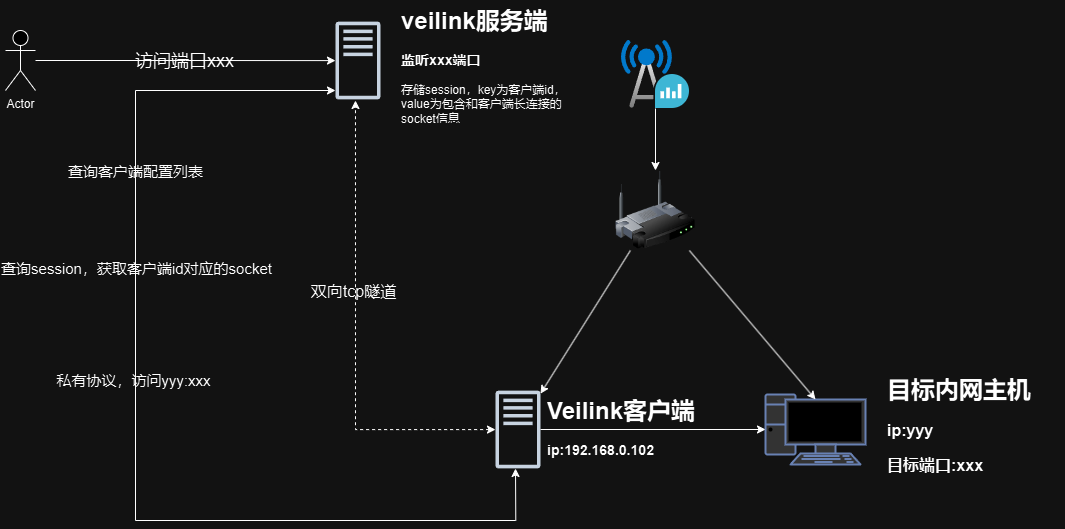

The diagram above was exported from draw.io. Its source (the exported page's mxGraphModel, read from the mxfile embedded in the PNG):
<mxGraphModel dx="961" dy="609" grid="1" gridSize="10" guides="1" tooltips="1" connect="1" arrows="1" fold="1" page="1" pageScale="1" pageWidth="827" pageHeight="1169" math="0" shadow="0">
  <root>
    <mxCell id="0" />
    <mxCell id="1" parent="0" />
    <mxCell id="txNqQicYi5dpcgnufwLT-3" style="edgeStyle=orthogonalEdgeStyle;rounded=0;orthogonalLoop=1;jettySize=auto;html=1;" parent="1" source="txNqQicYi5dpcgnufwLT-1" target="txNqQicYi5dpcgnufwLT-2" edge="1">
      <mxGeometry relative="1" as="geometry" />
    </mxCell>
    <mxCell id="txNqQicYi5dpcgnufwLT-4" value="访问端口xxx" style="edgeLabel;html=1;align=center;verticalAlign=middle;resizable=0;points=[];fontSize=18;labelBackgroundColor=none;" parent="txNqQicYi5dpcgnufwLT-3" connectable="0" vertex="1">
      <mxGeometry x="-0.0158" relative="1" as="geometry">
        <mxPoint as="offset" />
      </mxGeometry>
    </mxCell>
    <mxCell id="txNqQicYi5dpcgnufwLT-1" value="Actor" style="shape=umlActor;verticalLabelPosition=bottom;verticalAlign=top;html=1;outlineConnect=0;" parent="1" vertex="1">
      <mxGeometry x="20" y="30" width="30" height="60" as="geometry" />
    </mxCell>
    <mxCell id="txNqQicYi5dpcgnufwLT-2" value="" style="sketch=0;outlineConnect=0;fontColor=#232F3E;gradientColor=none;fillColor=#232F3D;strokeColor=none;dashed=0;verticalLabelPosition=bottom;verticalAlign=top;align=center;html=1;fontSize=12;fontStyle=0;aspect=fixed;pointerEvents=1;shape=mxgraph.aws4.traditional_server;container=0;" parent="1" vertex="1">
      <mxGeometry x="350" y="21" width="45" height="78" as="geometry" />
    </mxCell>
    <mxCell id="txNqQicYi5dpcgnufwLT-5" value="&lt;h1 style=&quot;margin-top: 0px;&quot;&gt;veilink服务端&lt;/h1&gt;&lt;h3&gt;监听xxx端口&lt;/h3&gt;&lt;div&gt;存储session，key为客户端id，value为包含和客户端长连接的socket信息&lt;/div&gt;" style="text;html=1;whiteSpace=wrap;overflow=hidden;rounded=0;" parent="1" vertex="1">
      <mxGeometry x="414" width="180" height="120" as="geometry" />
    </mxCell>
    <mxCell id="txNqQicYi5dpcgnufwLT-26" style="edgeStyle=none;rounded=0;orthogonalLoop=1;jettySize=auto;html=1;endArrow=none;endFill=0;" parent="1" edge="1">
      <mxGeometry relative="1" as="geometry">
        <mxPoint x="150.0000000000001" y="520" as="targetPoint" />
        <mxPoint x="530" y="520" as="sourcePoint" />
      </mxGeometry>
    </mxCell>
    <mxCell id="txNqQicYi5dpcgnufwLT-27" style="edgeStyle=none;rounded=0;orthogonalLoop=1;jettySize=auto;html=1;endArrow=none;endFill=0;startArrow=classic;startFill=1;" parent="1" edge="1">
      <mxGeometry relative="1" as="geometry">
        <mxPoint x="530.29" y="520.16" as="targetPoint" />
        <mxPoint x="530.003387489016" y="467.9965230009021" as="sourcePoint" />
      </mxGeometry>
    </mxCell>
    <mxCell id="txNqQicYi5dpcgnufwLT-6" value="" style="sketch=0;outlineConnect=0;fontColor=#232F3E;gradientColor=none;fillColor=#232F3D;strokeColor=none;dashed=0;verticalLabelPosition=bottom;verticalAlign=top;align=center;html=1;fontSize=12;fontStyle=0;aspect=fixed;pointerEvents=1;shape=mxgraph.aws4.traditional_server;" parent="1" vertex="1">
      <mxGeometry x="510" y="390" width="45" height="78" as="geometry" />
    </mxCell>
    <mxCell id="txNqQicYi5dpcgnufwLT-7" value="&lt;h1 style=&quot;margin-top: 0px;&quot;&gt;Veilink客户端&lt;/h1&gt;&lt;h3&gt;ip:192.168.0.102&lt;/h3&gt;" style="text;html=1;whiteSpace=wrap;overflow=hidden;rounded=0;" parent="1" vertex="1">
      <mxGeometry x="560" y="390" width="180" height="120" as="geometry" />
    </mxCell>
    <mxCell id="txNqQicYi5dpcgnufwLT-9" style="edgeStyle=orthogonalEdgeStyle;rounded=0;orthogonalLoop=1;jettySize=auto;html=1;entryX=0.444;entryY=1.015;entryDx=0;entryDy=0;entryPerimeter=0;elbow=vertical;flowAnimation=0;startArrow=classic;startFill=1;dashed=1;" parent="1" source="txNqQicYi5dpcgnufwLT-6" target="txNqQicYi5dpcgnufwLT-2" edge="1">
      <mxGeometry relative="1" as="geometry" />
    </mxCell>
    <mxCell id="txNqQicYi5dpcgnufwLT-14" value="双向tcp隧道" style="edgeLabel;html=1;align=center;verticalAlign=middle;resizable=0;points=[];fontSize=16;labelBackgroundColor=none;" parent="txNqQicYi5dpcgnufwLT-9" connectable="0" vertex="1">
      <mxGeometry x="0.1899" y="2" relative="1" as="geometry">
        <mxPoint as="offset" />
      </mxGeometry>
    </mxCell>
    <mxCell id="txNqQicYi5dpcgnufwLT-21" value="" style="endArrow=classic;startArrow=none;html=1;rounded=0;startFill=0;" parent="1" edge="1">
      <mxGeometry width="50" height="50" relative="1" as="geometry">
        <mxPoint x="150" y="90" as="sourcePoint" />
        <mxPoint x="350" y="90.00494382022461" as="targetPoint" />
      </mxGeometry>
    </mxCell>
    <mxCell id="txNqQicYi5dpcgnufwLT-22" value="" style="endArrow=none;html=1;rounded=0;" parent="1" edge="1">
      <mxGeometry width="50" height="50" relative="1" as="geometry">
        <mxPoint x="150" y="520" as="sourcePoint" />
        <mxPoint x="150" y="90" as="targetPoint" />
      </mxGeometry>
    </mxCell>
    <mxCell id="txNqQicYi5dpcgnufwLT-28" value="查询客户端配置列表" style="edgeLabel;html=1;align=center;verticalAlign=middle;resizable=0;points=[];fontSize=15;labelBackgroundColor=none;" parent="txNqQicYi5dpcgnufwLT-22" connectable="0" vertex="1">
      <mxGeometry x="0.6302" y="1" relative="1" as="geometry">
        <mxPoint as="offset" />
      </mxGeometry>
    </mxCell>
    <mxCell id="txNqQicYi5dpcgnufwLT-29" value="查询session，获取客户端id对应的socket" style="edgeLabel;html=1;align=center;verticalAlign=middle;resizable=0;points=[];fontSize=15;labelBackgroundColor=none;" parent="txNqQicYi5dpcgnufwLT-22" connectable="0" vertex="1">
      <mxGeometry x="0.1767" relative="1" as="geometry">
        <mxPoint as="offset" />
      </mxGeometry>
    </mxCell>
    <mxCell id="txNqQicYi5dpcgnufwLT-30" value="私有协议，访问yyy:xxx" style="edgeLabel;html=1;align=center;verticalAlign=middle;resizable=0;points=[];fontSize=15;labelBackgroundColor=none;" parent="txNqQicYi5dpcgnufwLT-22" connectable="0" vertex="1">
      <mxGeometry x="-0.3465" y="3" relative="1" as="geometry">
        <mxPoint as="offset" />
      </mxGeometry>
    </mxCell>
    <mxCell id="txNqQicYi5dpcgnufwLT-31" value="" style="fontColor=#0066CC;verticalAlign=top;verticalLabelPosition=bottom;labelPosition=center;align=center;html=1;outlineConnect=0;fillColor=#CCCCCC;strokeColor=#6881B3;gradientColor=none;gradientDirection=north;strokeWidth=2;shape=mxgraph.networks.pc;" parent="1" vertex="1">
      <mxGeometry x="780" y="394" width="100" height="70" as="geometry" />
    </mxCell>
    <mxCell id="txNqQicYi5dpcgnufwLT-34" style="edgeStyle=none;rounded=0;orthogonalLoop=1;jettySize=auto;html=1;" parent="1" source="txNqQicYi5dpcgnufwLT-32" target="txNqQicYi5dpcgnufwLT-6" edge="1">
      <mxGeometry relative="1" as="geometry">
        <mxPoint x="530" y="340" as="targetPoint" />
      </mxGeometry>
    </mxCell>
    <mxCell id="txNqQicYi5dpcgnufwLT-32" value="" style="image;html=1;image=img/lib/clip_art/networking/Wireless_Router_128x128.png" parent="1" vertex="1">
      <mxGeometry x="630" y="170" width="80" height="80" as="geometry" />
    </mxCell>
    <mxCell id="txNqQicYi5dpcgnufwLT-33" style="edgeStyle=none;rounded=0;orthogonalLoop=1;jettySize=auto;html=1;entryX=0.5;entryY=0.07;entryDx=0;entryDy=0;entryPerimeter=0;" parent="1" source="txNqQicYi5dpcgnufwLT-32" target="txNqQicYi5dpcgnufwLT-31" edge="1">
      <mxGeometry relative="1" as="geometry" />
    </mxCell>
    <mxCell id="txNqQicYi5dpcgnufwLT-37" style="edgeStyle=none;rounded=0;orthogonalLoop=1;jettySize=auto;html=1;" parent="1" source="txNqQicYi5dpcgnufwLT-35" target="txNqQicYi5dpcgnufwLT-32" edge="1">
      <mxGeometry relative="1" as="geometry" />
    </mxCell>
    <mxCell id="txNqQicYi5dpcgnufwLT-35" value="" style="image;aspect=fixed;html=1;points=[];align=center;fontSize=12;image=img/lib/azure2/hybrid_multicloud/Azure_Operator_Insights.svg;" parent="1" vertex="1">
      <mxGeometry x="636" y="40" width="68" height="68" as="geometry" />
    </mxCell>
    <mxCell id="txNqQicYi5dpcgnufwLT-38" style="edgeStyle=none;rounded=0;orthogonalLoop=1;jettySize=auto;html=1;entryX=0;entryY=0.5;entryDx=0;entryDy=0;entryPerimeter=0;" parent="1" source="txNqQicYi5dpcgnufwLT-6" target="txNqQicYi5dpcgnufwLT-31" edge="1">
      <mxGeometry relative="1" as="geometry" />
    </mxCell>
    <mxCell id="txNqQicYi5dpcgnufwLT-39" value="&lt;h1 style=&quot;margin-top: 0px;&quot;&gt;目标内网主机&lt;/h1&gt;&lt;p style=&quot;font-size: 16px;&quot;&gt;&lt;font style=&quot;font-size: 16px;&quot;&gt;&lt;b&gt;ip:yyy&lt;/b&gt;&lt;/font&gt;&lt;/p&gt;&lt;p style=&quot;font-size: 16px;&quot;&gt;&lt;font style=&quot;font-size: 16px;&quot;&gt;&lt;b&gt;目标端口:xxx&lt;/b&gt;&lt;/font&gt;&lt;/p&gt;" style="text;html=1;whiteSpace=wrap;overflow=hidden;rounded=0;" parent="1" vertex="1">
      <mxGeometry x="900" y="369" width="180" height="120" as="geometry" />
    </mxCell>
  </root>
</mxGraphModel>